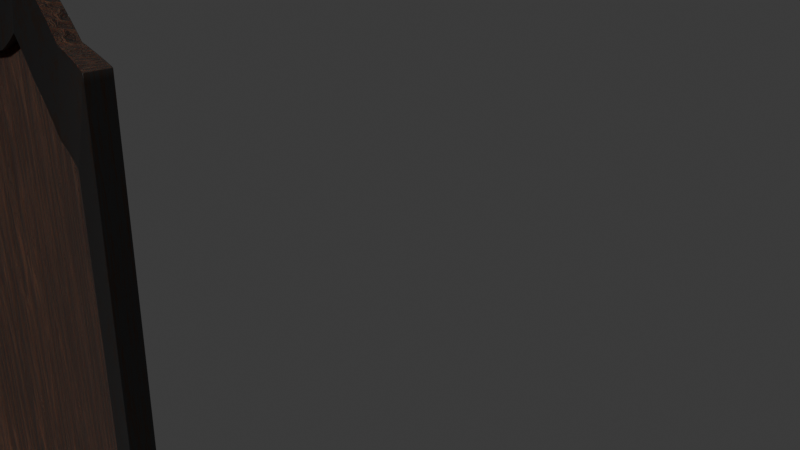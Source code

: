 # Source: Shield_in_progress.blend  (saved by Blender 4.2.66; exported with 4.5.12 LTS)
import bpy
from mathutils import Matrix  # noqa: F401  (used for matrix-valued properties, if any)

bpy.ops.wm.read_factory_settings(use_empty=True)
scene = bpy.context.scene
scene.name = 'Scene'

# ---- collections
col_collection = bpy.data.collections.new('Collection'); scene.collection.children.link(col_collection)

# ---- materials (node trees are filled in below, after node groups)
mat_material = bpy.data.materials.new('Material')
mat_rust_rim = bpy.data.materials.new('Rust_Rim')

# ---- material node trees
mat_material.use_nodes = True; mat_material.node_tree.nodes.clear()
_N = mat_material.node_tree.nodes; _L = mat_material.node_tree.links
n0 = _N.new('ShaderNodeBsdfPrincipled'); n0.name = 'Principled BSDF'; n0.location = (452, 293)
n0.inputs[2].default_value = 1.0
n0.inputs[8].default_value = 0.4
n0.inputs[20].default_value = 1.0
n0.inputs[25].default_value = 1.0
n1 = _N.new('ShaderNodeOutputMaterial'); n1.name = 'Material Output'; n1.location = (830, 307)
n2 = _N.new('ShaderNodeTexNoise'); n2.name = 'Noise Texture'; n2.location = (-686, 288)
n2.inputs[3].default_value = 1.0
n2.inputs[4].default_value = 0.25
n3 = _N.new('ShaderNodeTexNoise'); n3.name = 'Noise Texture.001'; n3.location = (-499, 287)
n3.inputs[2].default_value = 0.86
n3.inputs[3].default_value = 18.0
n3.inputs[4].default_value = 0.708
n3.inputs[8].default_value = 2.0
n4 = _N.new('ShaderNodeMapping'); n4.name = 'Mapping'; n4.location = (-907, 294)
n4.inputs[3].default_value = (5.87, 0.51, 1.0)
n5 = _N.new('ShaderNodeTexCoord'); n5.name = 'Texture Coordinate'; n5.location = (-1105, 291)
n6 = _N.new('ShaderNodeValToRGB'); n6.name = 'Color Ramp'; n6.location = (-227, 293)
n6.color_ramp.interpolation = 'B_SPLINE'
while len(n6.color_ramp.elements) > 1: n6.color_ramp.elements.remove(n6.color_ramp.elements[-1])
n6.color_ramp.elements[0].position = 0.09256; n6.color_ramp.elements[0].color = (0.1714, 0.07819, 0.0356, 1.0)
_e = n6.color_ramp.elements.new(0.2132); _e.color = (0.1384, 0.05286, 0.02029, 1.0)
_e = n6.color_ramp.elements.new(0.3308); _e.color = (0.09306, 0.0356, 0.01521, 1.0)
_e = n6.color_ramp.elements.new(0.4446); _e.color = (0.04373, 0.016, 0.006995, 1.0)
_e = n6.color_ramp.elements.new(0.5708); _e.color = (0.02473, 0.009014, 0.003972, 1.0)
_e = n6.color_ramp.elements.new(0.679); _e.color = (0.01984, 0.007198, 0.003189, 1.0)
_e = n6.color_ramp.elements.new(0.7872); _e.color = (0.0146, 0.005259, 0.002353, 1.0)
_e = n6.color_ramp.elements.new(0.8857); _e.color = (0.003676, 0.001214, 0.0006071, 1.0)
n7 = _N.new('ShaderNodeBump'); n7.name = 'Bump'; n7.location = (-156, 9)
n7.invert = True
n7.inputs[1].default_value = 1.0
n7.inputs[2].default_value = 1.0
n8 = _N.new('ShaderNodeValToRGB'); n8.name = 'Color Ramp.001'; n8.location = (-19, 521)
while len(n8.color_ramp.elements) > 1: n8.color_ramp.elements.remove(n8.color_ramp.elements[-1])
n8.color_ramp.elements[0].position = 0.363; n8.color_ramp.elements[0].color = (0.0, 0.0, 0.0, 1.0)
_e = n8.color_ramp.elements.new(0.7895); _e.color = (1.0, 1.0, 1.0, 1.0)
_L.new(n2.outputs[0], n3.inputs[0])
_L.new(n4.outputs[0], n2.inputs[0])
_L.new(n5.outputs[3], n4.inputs[0])
_L.new(n3.outputs[0], n6.inputs[0])
_L.new(n3.outputs[0], n7.inputs[3])
_L.new(n7.outputs[0], n0.inputs[5])
_L.new(n3.outputs[0], n8.inputs[0])
_L.new(n0.outputs[0], n1.inputs[0])
_L.new(n6.outputs[0], n0.inputs[0])
n1.is_active_output = True
mat_rust_rim.use_nodes = True; mat_rust_rim.node_tree.nodes.clear()
_N = mat_rust_rim.node_tree.nodes; _L = mat_rust_rim.node_tree.links
n0 = _N.new('ShaderNodeBsdfPrincipled'); n0.name = 'Principled BSDF'; n0.location = (371, 106)
n0.inputs[1].default_value = 1.0
n0.inputs[2].default_value = 0.5144
n1 = _N.new('ShaderNodeOutputMaterial'); n1.name = 'Material Output'; n1.location = (412, 553)
n2 = _N.new('ShaderNodeTexNoise'); n2.name = 'Noise Texture'; n2.location = (-894, 315)
n2.inputs[2].default_value = 5.5
n2.inputs[3].default_value = 5.5
n2.inputs[4].default_value = 1.0
n2.inputs[8].default_value = 0.002
n3 = _N.new('ShaderNodeTexVoronoi'); n3.name = 'Voronoi Texture'; n3.location = (-700, 315)
n3.feature = 'SMOOTH_F1'
n3.inputs[2].default_value = 6.0
n3.inputs[6].default_value = 0.8
n4 = _N.new('ShaderNodeValToRGB'); n4.name = 'Color Ramp'; n4.location = (-514, 473)
while len(n4.color_ramp.elements) > 1: n4.color_ramp.elements.remove(n4.color_ramp.elements[-1])
n4.color_ramp.elements[0].position = 0.4319; n4.color_ramp.elements[0].color = (0.09084, 0.005605, 0.008023, 1.0)
_e = n4.color_ramp.elements.new(0.5245); _e.color = (1.0, 1.0, 1.0, 1.0)
n5 = _N.new('ShaderNodeTexNoise'); n5.name = 'Noise Texture.001'; n5.location = (-903, -131)
n5.inputs[2].default_value = 5.5
n5.inputs[3].default_value = 8.0
n5.inputs[4].default_value = 1.0
n6 = _N.new('ShaderNodeTexVoronoi'); n6.name = 'Voronoi Texture.001'; n6.location = (-709, -131)
n6.feature = 'SMOOTH_F1'
n6.inputs[2].default_value = 4.1
n6.inputs[6].default_value = 0.8
n7 = _N.new('ShaderNodeValToRGB'); n7.name = 'Color Ramp.001'; n7.location = (-498, -170)
while len(n7.color_ramp.elements) > 1: n7.color_ramp.elements.remove(n7.color_ramp.elements[-1])
n7.color_ramp.elements[0].position = 0.5699; n7.color_ramp.elements[0].color = (0.6485, 0.6485, 0.6485, 1.0)
_e = n7.color_ramp.elements.new(0.9891); _e.color = (0.02358, 0.02358, 0.02358, 1.0)
n8 = _N.new('ShaderNodeMix'); n8.name = 'Mix'; n8.location = (-163, 657)
n8.data_type = 'RGBA'
n8.inputs[6].default_value = (0.09672, 0.04802, 0.02455, 1.0)
n8.inputs[7].default_value = (0.06884, 0.06885, 0.06885, 1.0)
n9 = _N.new('ShaderNodeMix'); n9.name = 'Mix.001'; n9.location = (-112, 187)
n9.label = 'adjust rust color'
n9.data_type = 'RGBA'
n9.inputs[6].default_value = (0.006409, 0.0, 0.0, 1.0)
n10 = _N.new('ShaderNodeValToRGB'); n10.name = 'Color Ramp.002'; n10.location = (-414, 177)
while len(n10.color_ramp.elements) > 1: n10.color_ramp.elements.remove(n10.color_ramp.elements[-1])
n10.color_ramp.elements[0].position = 0.51; n10.color_ramp.elements[0].color = (0.09084, 0.005605, 0.008023, 1.0)
_e = n10.color_ramp.elements.new(0.657); _e.color = (1.0, 1.0, 1.0, 1.0)
n11 = _N.new('ShaderNodeInvert'); n11.name = 'Invert Color'; n11.location = (58, -53)
n12 = _N.new('ShaderNodeBump'); n12.name = 'Bump'; n12.location = (-20, -264)
n12.inputs[0].default_value = 0.02
n12.inputs[1].default_value = 1.0
n12.inputs[2].default_value = 1.0
_L.new(n0.outputs[0], n1.inputs[0])
_L.new(n2.outputs[0], n3.inputs[0])
_L.new(n3.outputs[0], n4.inputs[0])
_L.new(n5.outputs[0], n6.inputs[0])
_L.new(n6.outputs[0], n7.inputs[0])
_L.new(n4.outputs[0], n8.inputs[0])
_L.new(n7.outputs[0], n10.inputs[0])
_L.new(n10.outputs[0], n9.inputs[0])
_L.new(n8.outputs[2], n9.inputs[7])
_L.new(n9.outputs[2], n0.inputs[0])
_L.new(n7.outputs[0], n11.inputs[1])
_L.new(n7.outputs[0], n12.inputs[3])
_L.new(n12.outputs[0], n0.inputs[5])
n1.is_active_output = True

# ---- world
world_world = bpy.data.worlds.new('World'); scene.world = world_world
world_world.color = (0.05088, 0.05088, 0.05088)
world_world.sun_shadow_jitter_overblur = 0.0

# ---- cameras
cam_camera = bpy.data.cameras.new('Camera')
cam_camera.clip_end = 100.0
cam_camera.ortho_scale = 7.314

# ---- meshes
me_plane_002 = bpy.data.meshes.new('Plane.002')
me_plane_002.from_pydata([(0.9557, -0.3207, 3.957), (1.077, 0.8222, 3.931), (0.0, -1.077, 3.903), (0.0, 0.999, 4.0), (0.4448, -0.8562, 3.946), (0.4361, 1.09, 3.931), (1.065, 7.834e-10, 3.962), (0.7778, -0.5813, 3.952), (0.7634, 0.8841, 3.942), (1.023, -0.1413, 3.96), (0.2204, 1.026, 3.93), (0.2216, -0.9695, 3.945), (0.6011, 0.9709, 3.946), (0.612, -0.7383, 3.949), (0.6615, -0.4822, 4.002), (0.82, -0.2501, 4.002), (0.9136, 0.02308, 4.002), (0.9234, 0.6976, 4.002), (0.2515, 0.8763, 3.956), (0.7778, -0.5813, 4.176), (0.1541, -0.8334, 4.002), (0.3661, -0.7257, 4.002), (0.5204, 0.8418, 4.002), (0.4078, 0.9231, 4.002), (0.8793, -0.09285, 4.002), (0.5154, -0.6204, 4.002), (0.7118, 0.7394, 4.002), (0.152, -0.8344, 4.002), (0.7778, -0.5813, 3.952), (0.9557, -0.3207, 3.957), (1.065, 7.834e-10, 3.962), (1.077, 0.8222, 3.931), (0.2204, 1.026, 3.93), (0.0, 0.999, 4.0), (0.2216, -0.9695, 3.945), (0.4448, -0.8562, 3.946), (0.6011, 0.9709, 3.946), (0.4361, 1.09, 3.931), (1.023, -0.1413, 3.96), (0.612, -0.7383, 3.949), (0.7634, 0.8841, 3.942), (0.0, -1.077, 3.903), (4.764e-20, -0.8494, 4.002), (0.0, 0.8381, 3.995), (0.9557, -0.3207, 4.181), (1.065, 7.455e-10, 4.185), (1.077, 0.8222, 4.155), (0.2204, 1.026, 4.154), (5.181e-16, 0.999, 4.222), (0.2216, -0.9695, 4.169), (0.4448, -0.8562, 4.17), (0.6011, 0.9709, 4.17), (0.4361, 1.09, 4.156), (1.023, -0.1413, 4.184), (0.612, -0.7383, 4.173), (0.7634, 0.8841, 4.166), (3.732e-17, -1.077, 4.128), (1.349e-16, 0.8381, 4.217), (0.6615, -0.4822, 4.224), (0.82, -0.2501, 4.224), (0.9136, 0.02308, 4.224), (0.9234, 0.6976, 4.224), (0.1541, -0.8334, 4.224), (0.3661, -0.7257, 4.224), (0.5204, 0.8418, 4.224), (0.4078, 0.9231, 4.224), (0.8793, -0.09285, 4.224), (0.5154, -0.6204, 4.224), (0.7118, 0.7394, 4.224), (0.2515, 0.8763, 4.18), (8.851e-24, -0.8494, 4.224), (0.6615, -0.4822, 4.07), (0.82, -0.2501, 4.07), (0.9136, 0.02308, 4.07), (0.9234, 0.6976, 4.07), (0.1541, -0.8334, 4.07), (0.3661, -0.7257, 4.07), (0.5204, 0.8418, 4.07), (0.4078, 0.9231, 4.07), (0.8793, -0.09285, 4.07), (0.5154, -0.6204, 4.07), (0.7118, 0.7394, 4.07), (0.2515, 0.8763, 4.023), (6.639e-20, -0.8494, 4.07), (3.848e-31, 0.8381, 4.063), (0.0, -0.7943, 4.07), (1.863e-09, -0.7943, 4.002), (0.0, -0.4271, 4.07), (0.0, -0.195, 4.07), (0.0, 0.0781, 4.07), (0.0, 0.7527, 4.07), (0.0, -0.6707, 4.07), (0.0, 0.9781, 4.07), (0.0, -0.03783, 4.07), (0.0, 0.7944, 4.07), (2.276e-16, 0.9313, 4.062), (0.0, -0.5654, 4.07)], [(70, 42), (20, 83), (86, 85)], [(28, 29, 0, 7), (30, 31, 1, 6), (32, 33, 3, 10), (34, 35, 4, 11), (36, 37, 5, 12), (38, 30, 6, 9), (39, 28, 7, 13), (31, 40, 8, 1), (29, 38, 9, 0), (37, 32, 10, 5), (41, 34, 11, 2), (40, 36, 12, 8), (35, 39, 13, 4), (14, 15, 59, 58), (29, 28, 19, 44), (21, 25, 67, 63), (39, 35, 50, 54), (26, 22, 64, 68), (36, 40, 55, 51), (75, 62, 70, 83), (34, 41, 56, 49), (23, 18, 69, 65), (32, 37, 52, 47), (15, 24, 66, 59), (38, 29, 44, 53), (58, 59, 44, 19), (17, 26, 68, 61), (60, 61, 46, 45), (62, 63, 50, 49), (64, 65, 52, 51), (66, 60, 45, 53), (67, 58, 19, 54), (61, 68, 55, 46), (59, 66, 53, 44), (65, 69, 47, 52), (47, 69, 57, 48), (68, 64, 51, 55), (63, 67, 54, 50), (62, 49, 56, 70), (31, 30, 45, 46), (16, 17, 61, 60), (33, 32, 47, 48), (35, 34, 49, 50), (20, 21, 63, 62), (37, 36, 51, 52), (22, 23, 65, 64), (30, 38, 53, 45), (24, 16, 60, 66), (28, 39, 54, 19), (40, 31, 46, 55), (20, 27, 75), (58, 67, 25, 80, 71, 14), (43, 57, 69, 18, 82, 84), (8, 1, 17, 26), (30, 31, 17, 16), (38, 30, 16, 24), (29, 38, 24, 15), (28, 29, 15, 14), (39, 28, 14, 25), (35, 39, 25, 21), (34, 35, 21, 20), (43, 18, 32, 33), (37, 32, 18, 23), (36, 37, 23, 22), (22, 26, 40, 36), (34, 41, 42, 27), (84, 82, 95, 33), (33, 92, 95), (43, 84, 33), (78, 82, 95, 92), (75, 76, 80, 71, 72, 79, 73, 74, 81, 77, 78, 92, 33, 94, 90, 89, 93, 88, 87, 96, 91, 85, 83)])
me_plane_002.polygons.foreach_set('use_smooth', [True] * 71)
me_plane_002.polygons.foreach_set('material_index', [0, 0, 0, 0, 0, 0, 0, 0, 0, 0, 0, 0, 0, 1, 0, 1, 1, 1, 0, 1, 1, 1, 1, 1, 0, 1, 1, 1, 1, 1, 1, 1, 1, 1, 1, 1, 1, 1, 1, 1, 1, 1, 1, 1, 0, 1, 1, 1, 1, 0, 0, 1, 1, 1, 1, 1, 1, 1, 1, 1, 1, 1, 1, 1, 1, 1, 1, 1, 1, 1, 0])
_k = {(19, 44): 1.0, (45, 46): 1.0, (47, 48): 1.0, (49, 50): 1.0, (51, 52): 1.0, (45, 53): 1.0, (19, 54): 1.0, (46, 55): 1.0, (44, 53): 1.0, (47, 52): 1.0, (49, 56): 1.0, (51, 55): 1.0, (50, 54): 1.0, (58, 59): 1.0, (60, 61): 1.0, (62, 63): 1.0, (64, 65): 1.0, (60, 66): 1.0, (58, 67): 1.0, (61, 68): 1.0, (59, 66): 1.0, (65, 69): 1.0, (64, 68): 1.0, (63, 67): 1.0, (57, 69): 1.0, (62, 70): 1.0}
me_plane_002.attributes.new('crease_edge', 'FLOAT', 'EDGE').data.foreach_set('value', [_k.get((min(e.vertices), max(e.vertices)), 0.0) for e in me_plane_002.edges])
_uv = me_plane_002.uv_layers.new(name='UVMap')
_uv.uv.foreach_set('vector', [0.0, 0.0, 0.0, 0.0, 0.0, 0.0, 0.0, 0.0, 0.0, 0.0, 0.0, 0.0, 0.0, 0.0, 0.0, 0.0, 0.0, 0.0, 0.0, 0.0, 0.0, 0.0, 0.0, 0.0, 0.0, 0.0, 0.0, 0.0, 0.0, 0.0, 0.0, 0.0, 0.0, 0.0, 0.0, 0.0, 0.0, 0.0, 0.0, 0.0, 0.0, 0.0, 0.0, 0.0, 0.0, 0.0, 0.0, 0.0, 0.0, 0.0, 0.0, 0.0, 0.0, 0.0, 0.0, 0.0, 0.0, 0.0, 0.0, 0.0, 0.0, 0.0, 0.0, 0.0, 0.0, 0.0, 0.0, 0.0, 0.0, 0.0, 0.0, 0.0, 0.0, 0.0, 0.0, 0.0, 0.0, 0.0, 0.0, 0.0, 0.0, 0.0, 0.0, 0.0, 0.0, 0.0, 0.0, 0.0, 0.0, 0.0, 0.0, 0.0, 0.0, 0.0, 0.0, 0.0, 0.0, 0.0, 0.0, 0.0, 0.0, 0.0, 0.0, 0.0, 0.0, 0.0, 0.0, 0.0, 0.0, 0.0, 0.0, 0.0, 0.0, 0.0, 0.0, 0.0, 0.0, 0.0, 0.0, 0.0, 0.0, 0.0, 0.0, 0.0, 0.0, 0.0, 0.0, 0.0, 0.0, 0.0, 0.0, 0.0, 0.0, 0.0, 0.0, 0.0, 0.0, 0.0, 0.0, 0.0, 0.0, 0.0, 0.0, 0.0, 0.0, 0.0, 0.0, 0.0, 0.0, 0.0, 0.0, 0.0, 0.0, 0.0, 0.0, 0.0, 0.0, 0.0, 0.0, 0.0, 0.0, 0.0, 0.0, 0.0, 0.0, 0.0, 0.0, 0.0, 0.0, 0.0, 0.0, 0.0, 0.0, 0.0, 0.0, 0.0, 0.0, 0.0, 0.0, 0.0, 0.0, 0.0, 0.0, 0.0, 0.0, 0.0, 0.0, 0.0, 0.0, 0.0, 0.0, 0.0, 0.0, 0.0, 0.0, 0.0, 0.0, 0.0, 0.0, 0.0, 0.0, 0.0, 0.0, 0.0, 0.0, 0.0, 0.0, 0.0, 0.0, 0.0, 0.0, 0.0, 0.0, 0.0, 0.0, 0.0, 0.0, 0.0, 0.0, 0.0, 0.0, 0.0, 0.0, 0.0, 0.0, 0.0, 0.0, 0.0, 0.0, 0.0, 0.0, 0.0, 0.0, 0.0, 0.0, 0.0, 0.0, 0.0, 0.0, 0.0, 0.0, 0.0, 0.0, 0.0, 0.0, 0.0, 0.0, 0.0, 0.0, 0.0, 0.0, 0.0, 0.0, 0.0, 0.0, 0.0, 0.0, 0.0, 0.0, 0.0, 0.0, 0.0, 0.0, 0.0, 0.0, 0.0, 0.0, 0.0, 0.0, 0.0, 0.0, 0.0, 0.0, 0.0, 0.0, 0.0, 0.0, 0.0, 0.0, 0.0, 0.0, 0.0, 0.0, 0.0, 0.0, 0.0, 0.0, 0.0, 0.0, 0.0, 0.0, 0.0, 0.0, 0.0, 0.0, 0.0, 0.0, 0.0, 0.0, 0.0, 0.0, 0.0, 0.0, 0.0, 0.0, 0.0, 0.0, 0.0, 0.0, 0.0, 0.0, 0.0, 0.0, 0.0, 0.0, 0.0, 0.0, 0.0, 0.0, 0.0, 0.0, 0.0, 0.0, 0.0, 0.0, 0.0, 0.0, 0.0, 0.0, 0.0, 0.0, 0.0, 0.0, 0.0, 0.0, 0.0, 0.0, 0.0, 0.0, 0.0, 0.0, 0.0, 0.0, 0.0, 0.0, 0.0, 0.0, 0.0, 0.0, 0.0, 0.0, 0.0, 0.0, 0.0, 0.0, 0.0, 0.0, 0.0, 0.0, 0.0, 0.0, 0.0, 0.0, 0.0, 0.0, 0.0, 0.0, 0.0, 0.0, 0.0, 0.0, 0.0, 0.0, 0.0, 0.0, 0.0, 0.0, 0.0, 0.0, 0.0, 0.0, 0.0, 0.0, 0.0, 0.0, 0.0, 0.0, 0.0, 0.0, 0.0, 0.0, 0.0, 0.0, 0.0, 0.0, 0.0, 0.0, 0.0, 0.0, 0.0, 0.0, 0.0, 0.0, 0.0, 0.0, 0.0, 0.0, 0.0, 0.0, 0.0, 0.0, 0.0, 0.0, 0.0, 0.0, 0.0, 0.0, 0.0, 0.0, 0.0, 0.0, 0.0, 0.0, 0.0, 0.0, 0.0, 0.0, 0.0, 0.0, 0.0, 0.0, 0.0, 0.0, 0.0, 0.0, 0.0, 0.0, 0.0, 0.0, 0.0, 0.0, 0.0, 0.0, 0.0, 0.0, 0.0, 0.0, 0.0, 0.0, 0.0, 0.0, 0.0, 0.0, 0.0, 0.0, 0.0, 0.0, 0.0, 0.0, 0.0, 0.0, 0.0, 0.0, 0.0, 0.0, 0.0, 0.0, 0.0, 0.0, 0.0, 0.0, 0.0, 0.0, 0.0, 0.0, 0.0, 0.0, 0.0, 0.0, 0.0, 0.0, 0.0, 0.0, 0.0, 0.0, 0.0, 0.0, 0.0, 0.0, 0.0, 0.0, 0.0, 0.0, 0.0, 0.0, 0.0, 0.0, 0.0, 0.0, 0.0, 0.0, 0.0, 0.0, 0.0, 0.0, 0.0, 0.0, 0.0, 0.0, 0.0, 0.0, 0.0, 0.0, 0.0, 0.0, 0.0, 0.0, 0.0, 0.0, 0.0, 0.0, 0.0, 0.0, 0.0, 0.0, 0.0, 0.0, 0.0, 0.0, 0.0, 0.0, 0.0, 0.0, 0.0, 0.0, 0.0, 0.0, 0.0, 0.0, 0.0, 0.0, 0.0, 0.0, 0.0, 0.0, 0.0, 0.0, 0.0, 0.0, 0.0, 0.0, 0.0, 0.0, 0.0, 0.0, 0.0, 0.0, 0.0, 0.0, 0.0, 0.0, 0.0, 0.0, 0.0, 0.0, 0.0, 0.0, 0.0, 0.0, 0.0, 0.0, 0.0, 0.0, 0.0, 0.0, 0.0, 0.0, 0.0, 0.0, 0.0, 0.0, 0.0, 0.0, 0.0, 0.0, 0.0, 0.0, 0.0, 0.0, 0.0, 0.0, 0.0, 0.0, 0.0, 0.0, 0.0, 0.0, 0.0, 0.0, 0.0, 0.0, 0.0, 0.0, 0.0, 0.0, 0.0, 0.0, 0.0])
me_plane_002.materials.append(mat_material)
me_plane_002.materials.append(mat_rust_rim)
me_plane_002.use_mirror_x = True
me_plane_002.use_paint_bone_selection = False
me_plane_002.use_paint_mask = True
me_plane_002.update()

# ---- objects
ob_plane_001 = bpy.data.objects.new('Plane.001', me_plane_002)
ob_camera = bpy.data.objects.new('Camera', cam_camera)

# ---- transforms, parenting, visibility, modifiers, constraints
ob_plane_001.location = (-0.04425, -1.786, 0.1226)
ob_plane_001.rotation_euler = (1.571, 0.0, 0.0)
ob_plane_001.scale = (2.181, 3.707, 0.6587)
ob_plane_001.use_mesh_mirror_x = True
_vg = ob_plane_001.vertex_groups.new(name='Group')
_m = ob_plane_001.modifiers.new('Mirror', 'MIRROR')
_m.use_clip = True
_m = ob_plane_001.modifiers.new('Solidify', 'SOLIDIFY')
_m.use_flip_normals = True
_m = ob_plane_001.modifiers.new('Subdivision', 'SUBSURF')
_m.uv_smooth = 'NONE'
_m.subdivision_type = 'SIMPLE'
_m.levels = 6
_m.render_levels = 6
_m.use_custom_normals = True
_m = ob_plane_001.modifiers.new('SimpleDeform', 'SIMPLE_DEFORM')
_m.deform_method = 'STRETCH'
_m.factor = 0.4
_m.angle = 0.4
ob_camera.location = (7.359, -6.926, 4.958)
ob_camera.rotation_euler = (1.109, 0.0, 0.8149)
ob_camera.lock_rotations_4d = False
ob_camera.empty_display_type = 'ARROWS'
ob_camera.color = (0.0, 0.0, 0.0, 0.0)
ob_camera.display_type = 'WIRE'
ob_camera.lineart.crease_threshold = 0.0

# ---- collection membership
scene.collection.objects.link(ob_plane_001)
col_collection.objects.link(ob_camera)

# ---- scene / render settings (as saved in the file)
scene.camera = ob_camera
scene.frame_start = 1; scene.frame_end = 250; scene.frame_set(1)
scene.render.engine = 'BLENDER_EEVEE_NEXT'
bpy.context.view_layer.update()

# ---- added for rendering (the .blend has no usable light): sun
light_auto_sun = bpy.data.lights.new('AutoSun', 'SUN')
light_auto_sun.energy = 3.0
light_auto_sun.angle = 0.0523599
ob_auto_sun = bpy.data.objects.new('AutoSun', light_auto_sun)
scene.collection.objects.link(ob_auto_sun)
ob_auto_sun.rotation_euler = (0.872665, 0.174533, 0.523599)
bpy.context.view_layer.update()
